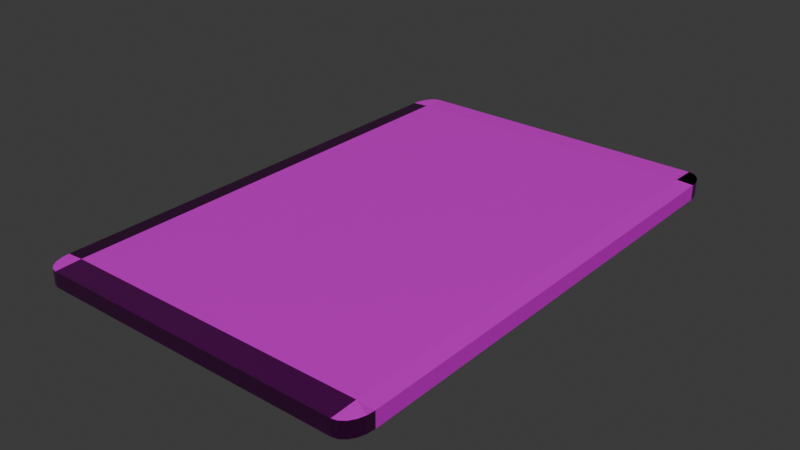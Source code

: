 # Source: Carpet.blend  (saved by Blender 4.0.36; exported with 4.5.12 LTS)
import bpy
from mathutils import Matrix  # noqa: F401  (used for matrix-valued properties, if any)

bpy.ops.wm.read_factory_settings(use_empty=True)
scene = bpy.context.scene
scene.name = 'Scene'

# ---- images (referenced by path relative to the original .blend; pixels are not part of the script)
import os
ASSET_DIR = os.environ.get("B2B_ASSET_DIR", "")  # directory of the original .blend (textures are referenced by path, not embedded)
HERE = os.path.dirname(os.path.abspath(__file__))  # packed textures are extracted next to this script under _unpacked/

def load_image(name, relpath, width, height, colorspace="sRGB"):
    """Load a texture the original file referenced (path relative to the .blend, or extracted next to this script)."""
    p = next((c for c in (os.path.join(HERE, relpath), os.path.join(ASSET_DIR, relpath)) if relpath and os.path.exists(c)), "")
    if p:
        img = bpy.data.images.load(p, check_existing=True)
        img.name = name
    else:  # same state as the original file: an image datablock whose file is absent (Cycles renders it pink)
        img = bpy.data.images.new(name, width, height)
        img.source = "FILE"
        img.filepath = "//" + (relpath or name)
    img.colorspace_settings.name = colorspace
    return img
img_t_carpet_roughness = load_image('t_carpet_roughness', 'Textures/t_carpet_roughness.png', 1024, 1024, 'sRGB')
img_t_carpet_base_color = load_image('t_carpet_base_color', 'Textures/t_carpet_base_color.png', 1024, 1024, 'sRGB')
img_t_carpet_metallic = load_image('t_carpet_metallic', 'Textures/t_carpet_metallic.png', 1024, 1024, 'sRGB')
img_t_carpet_normal_tangent = load_image('t_carpet_normal_tangent', 'Textures/t_carpet_normal_tangent.png', 1024, 1024, 'Non-Color')

# ---- materials (node trees are filled in below, after node groups)
mat_base = bpy.data.materials.new('Base')
mat_base.use_transparent_shadow = False
mat_base.preview_render_type = 'FLAT'
mat_walls = bpy.data.materials.new('Walls')
mat_walls.use_transparent_shadow = False
mat_carpet_material = bpy.data.materials.new('Carpet_material')
mat_carpet_material.use_transparent_shadow = False

# ---- material node trees
mat_base.use_nodes = True; mat_base.node_tree.nodes.clear()
_N = mat_base.node_tree.nodes; _L = mat_base.node_tree.links
n0 = _N.new('ShaderNodeOutputMaterial'); n0.name = 'Material Output'; n0.location = (300, 300)
n1 = _N.new('ShaderNodeTexVoronoi'); n1.name = 'Voronoi Texture'; n1.location = (-591, 324)
n1.inputs[2].default_value = 1000.0
n1.inputs[3].default_value = 1.0
n1.inputs[4].default_value = 0.3867
n2 = _N.new('ShaderNodeValToRGB'); n2.name = 'Color Ramp'; n2.location = (-369, 358)
while len(n2.color_ramp.elements) > 1: n2.color_ramp.elements.remove(n2.color_ramp.elements[-1])
n2.color_ramp.elements[0].position = 0.3164; n2.color_ramp.elements[0].color = (0.0, 0.0, 0.0, 1.0)
_e = n2.color_ramp.elements.new(0.9382); _e.color = (1.0, 1.0, 1.0, 1.0)
n3 = _N.new('ShaderNodeBsdfPrincipled'); n3.name = 'Principled BSDF'; n3.location = (10, 300)
n3.inputs[0].default_value = (0.02502, 0.002753, 0.8003, 1.0)
n3.inputs[3].default_value = 1.45
n4 = _N.new('ShaderNodeNormalMap'); n4.name = 'Normal Map'; n4.location = (-213, 56)
n4.inputs[0].default_value = 0.2
n5 = _N.new('ShaderNodeTexCoord'); n5.name = 'Texture Coordinate'; n5.location = (-1194, 264)
n6 = _N.new('ShaderNodeMapping'); n6.name = 'Mapping'; n6.location = (-1000, 259)
n7 = _N.new('ShaderNodeTexCoord'); n7.name = 'Texture Coordinate.001'; n7.location = (-850, -120)
n8 = _N.new('ShaderNodeMapping'); n8.name = 'Mapping.001'; n8.location = (-656, -125)
n9 = _N.new('ShaderNodeTexVoronoi'); n9.name = 'Voronoi Texture.001'; n9.location = (-432, -21)
n9.inputs[2].default_value = 1000.0
n9.inputs[4].default_value = 0.3133
_L.new(n3.outputs[0], n0.inputs[0])
_L.new(n1.outputs[1], n2.inputs[0])
_L.new(n5.outputs[2], n6.inputs[0])
_L.new(n6.outputs[0], n1.inputs[0])
_L.new(n9.outputs[1], n4.inputs[1])
_L.new(n7.outputs[2], n8.inputs[0])
_L.new(n8.outputs[0], n9.inputs[0])
n0.is_active_output = True
mat_walls.use_nodes = True; mat_walls.node_tree.nodes.clear()
_N = mat_walls.node_tree.nodes; _L = mat_walls.node_tree.links
n0 = _N.new('ShaderNodeOutputMaterial'); n0.name = 'Material Output'; n0.location = (300, 300)
n1 = _N.new('ShaderNodeBsdfPrincipled'); n1.name = 'Principled BSDF'; n1.location = (10, 300)
n1.inputs[0].default_value = (0.5312, 0.6038, 0.4172, 1.0)
n1.inputs[2].default_value = 0.4455
n1.inputs[3].default_value = 1.45
n2 = _N.new('ShaderNodeNormalMap'); n2.name = 'Normal Map'; n2.location = (-236, 103)
n3 = _N.new('ShaderNodeTexCoord'); n3.name = 'Texture Coordinate.001'; n3.location = (-958, 23)
n4 = _N.new('ShaderNodeMapping'); n4.name = 'Mapping.001'; n4.location = (-764, 17)
n4.inputs[3].default_value = (10.0, 10.0, 1.0)
n5 = _N.new('ShaderNodeTexNoise'); n5.name = 'Noise Texture'; n5.location = (-533, 56)
n5.inputs[2].default_value = 20.0
_L.new(n1.outputs[0], n0.inputs[0])
_L.new(n3.outputs[2], n4.inputs[0])
_L.new(n4.outputs[0], n5.inputs[0])
_L.new(n5.outputs[1], n2.inputs[1])
n0.is_active_output = True
mat_carpet_material.use_nodes = True; mat_carpet_material.node_tree.nodes.clear()
_N = mat_carpet_material.node_tree.nodes; _L = mat_carpet_material.node_tree.links
n0 = _N.new('ShaderNodeOutputMaterial'); n0.name = 'Material Output'; n0.location = (300, 300)
n1 = _N.new('ShaderNodeBsdfPrincipled'); n1.name = 'Principled BSDF'; n1.location = (10, 300)
n1.inputs[3].default_value = 1.45
n2 = _N.new('ShaderNodeTexImage'); n2.name = 'Image Texture.002'; n2.location = (-752, 19)
n2.image = img_t_carpet_roughness
n3 = _N.new('ShaderNodeTexImage'); n3.name = 'Image Texture'; n3.location = (-582, 573)
n3.image = img_t_carpet_base_color
n4 = _N.new('ShaderNodeTexImage'); n4.name = 'Image Texture.001'; n4.location = (-892, 329)
n4.image = img_t_carpet_metallic
n5 = _N.new('ShaderNodeTexImage'); n5.name = 'Image Texture.003'; n5.location = (-665, -311)
n5.image = img_t_carpet_normal_tangent
n6 = _N.new('ShaderNodeNormalMap'); n6.name = 'Normal Map'; n6.location = (-264, -44)
_L.new(n1.outputs[0], n0.inputs[0])
_L.new(n5.outputs[0], n6.inputs[1])
_L.new(n3.outputs[0], n1.inputs[0])
_L.new(n4.outputs[0], n1.inputs[1])
_L.new(n2.outputs[0], n1.inputs[2])
_L.new(n6.outputs[0], n1.inputs[5])
n0.is_active_output = True

# ---- world
world_world = bpy.data.worlds.new('World'); scene.world = world_world
world_world.use_nodes = True; world_world.node_tree.nodes.clear()
_N = world_world.node_tree.nodes; _L = world_world.node_tree.links
n0 = _N.new('ShaderNodeOutputWorld'); n0.name = 'World Output'; n0.location = (300, 300)
n1 = _N.new('ShaderNodeBackground'); n1.name = 'Background'; n1.location = (10, 300)
n1.inputs[0].default_value = (0.05088, 0.05088, 0.05088, 1.0)
_L.new(n1.outputs[0], n0.inputs[0])
n0.is_active_output = True
world_world.color = (0.05088, 0.05088, 0.05088)
world_world.use_sun_shadow = False
world_world.sun_shadow_jitter_overblur = 0.0

# ---- meshes
me_cube_001 = bpy.data.meshes.new('Cube.001')
me_cube_001.from_pydata([(-0.9, -0.9, -1.0), (-0.9, -1.0, -0.9), (-1.0, -0.9, -0.9), (-0.9309, -0.9951, -0.9), (-0.9588, -0.9809, -0.9), (-0.9951, -0.9309, -0.9), (-0.9809, -0.9588, -0.9), (-0.9, -1.0, 0.9), (-0.9, -0.9, 1.0), (-1.0, -0.9, 0.9), (-0.9309, -0.9951, 0.9), (-0.9588, -0.9809, 0.9), (-0.9951, -0.9309, 0.9), (-0.9809, -0.9588, 0.9), (-0.9, 0.9, -1.0), (-1.0, 0.9, -0.9), (-0.9, 1.0, -0.9), (-0.9951, 0.9309, -0.9), (-0.9809, 0.9588, -0.9), (-0.9309, 0.9951, -0.9), (-0.9588, 0.9809, -0.9), (-0.9, 0.9, 1.0), (-0.9, 1.0, 0.9), (-1.0, 0.9, 0.9), (-0.9309, 0.9951, 0.9), (-0.9588, 0.9809, 0.9), (-0.9951, 0.9309, 0.9), (-0.9809, 0.9588, 0.9), (0.9, -0.9, -1.0), (1.0, -0.9, -0.9), (0.9, -1.0, -0.9), (0.9951, -0.9309, -0.9), (0.9809, -0.9588, -0.9), (0.9309, -0.9951, -0.9), (0.9588, -0.9809, -0.9), (0.9, -0.9, 1.0), (0.9, -1.0, 0.9), (1.0, -0.9, 0.9), (0.9309, -0.9951, 0.9), (0.9588, -0.9809, 0.9), (0.9951, -0.9309, 0.9), (0.9809, -0.9588, 0.9), (0.9, 0.9, -1.0), (0.9, 1.0, -0.9), (1.0, 0.9, -0.9), (0.9309, 0.9951, -0.9), (0.9588, 0.9809, -0.9), (0.9951, 0.9309, -0.9), (0.9809, 0.9588, -0.9), (0.9, 0.9, 1.0), (1.0, 0.9, 0.9), (0.9, 1.0, 0.9), (0.9951, 0.9309, 0.9), (0.9809, 0.9588, 0.9), (0.9309, 0.9951, 0.9), (0.9588, 0.9809, 0.9)], [], [(30, 36, 7, 1), (44, 50, 37, 29), (49, 21, 8, 35), (2, 9, 23, 15), (16, 22, 51, 43), (7, 8, 10), (11, 10, 8), (11, 8, 13), (13, 8, 12), (12, 8, 9), (9, 8, 21, 23), (23, 21, 26), (26, 21, 27), (27, 21, 25), (25, 21, 24), (24, 21, 22), (22, 21, 49, 51), (51, 49, 54), (54, 49, 55), (55, 49, 53), (53, 49, 52), (52, 49, 50), (49, 35, 37, 50), (40, 35, 41), (41, 35, 39), (39, 35, 38), (36, 38, 35), (28, 30, 1, 0), (32, 28, 31), (34, 28, 32), (33, 28, 34), (30, 28, 33), (29, 31, 28), (28, 42, 44, 29), (44, 42, 47), (47, 42, 48), (1, 7, 10, 3), (3, 10, 11, 4), (4, 11, 13, 6), (6, 13, 12, 5), (5, 12, 9, 2), (22, 16, 19, 24), (24, 19, 20, 25), (25, 20, 18, 27), (27, 18, 17, 26), (26, 17, 15, 23), (48, 42, 46), (46, 42, 45), (43, 45, 42), (42, 14, 16, 43), (16, 14, 19), (50, 44, 47, 52), (52, 47, 48, 53), (53, 48, 46, 55), (55, 46, 45, 54), (54, 45, 43, 51), (19, 14, 20), (20, 14, 18), (18, 14, 17), (15, 17, 14), (14, 0, 2, 15), (37, 35, 40), (36, 30, 33, 38), (38, 33, 34, 39), (39, 34, 32, 41), (41, 32, 31, 40), (40, 31, 29, 37), (3, 0, 1), (4, 0, 3), (6, 0, 4), (5, 0, 6), (2, 0, 5), (35, 8, 7, 36), (14, 42, 28, 0)])
me_cube_001.polygons.foreach_set('material_index', [2, 2, 2, 2, 2, 2, 2, 2, 2, 2, 2, 2, 2, 2, 2, 2, 2, 2, 2, 2, 2, 2, 2, 2, 2, 2, 2, 2, 2, 2, 2, 2, 2, 2, 2, 2, 2, 2, 2, 2, 2, 2, 2, 2, 2, 2, 2, 2, 2, 2, 2, 2, 2, 2, 2, 2, 2, 2, 2, 2, 2, 2, 2, 2, 2, 2, 2, 2, 2, 2, 2, 2, 2, 2])
_uv = me_cube_001.uv_layers.new(name='UVMap')
_uv.uv.foreach_set('vector', [0.7499, 0.7499, 0.5182, 0.7499, 0.5182, 0.5182, 0.7499, 0.5182, 0.2683, 0.9999, 0.2683, 0.7681, 0.5, 0.7681, 0.5, 0.9999, 0.2683, 0.7499, 0.2683, 0.5182, 0.5, 0.5182, 0.5, 0.7499, 0.5, 0.2683, 0.5, 0.5, 0.2683, 0.5, 0.2683, 0.2683, 0.01834, 0.5182, 0.2501, 0.5182, 0.2501, 0.7499, 0.01834, 0.7499, 0.7684, 0.7596, 0.7847, 0.7515, 0.7706, 0.763, 0.7735, 0.7658, 0.7706, 0.763, 0.7847, 0.7515, 0.7735, 0.7658, 0.7847, 0.7515, 0.7769, 0.7679, 0.7769, 0.7679, 0.7847, 0.7515, 0.7807, 0.7692, 0.7807, 0.7692, 0.7847, 0.7515, 0.7847, 0.7697, 0.5, 0.5, 0.5, 0.5182, 0.2683, 0.5182, 0.2683, 0.5, 0.785, 0.7042, 0.8012, 0.6961, 0.7871, 0.7076, 0.7871, 0.7076, 0.8012, 0.6961, 0.79, 0.7104, 0.79, 0.7104, 0.8012, 0.6961, 0.7934, 0.7125, 0.7934, 0.7125, 0.8012, 0.6961, 0.7972, 0.7138, 0.7972, 0.7138, 0.8012, 0.6961, 0.8012, 0.7143, 0.2501, 0.5182, 0.2683, 0.5182, 0.2683, 0.7499, 0.2501, 0.7499, 0.7847, 0.7246, 0.7684, 0.7328, 0.7825, 0.7213, 0.7825, 0.7213, 0.7684, 0.7328, 0.7796, 0.7184, 0.7796, 0.7184, 0.7684, 0.7328, 0.7762, 0.7163, 0.7762, 0.7163, 0.7684, 0.7328, 0.7724, 0.715, 0.7724, 0.715, 0.7684, 0.7328, 0.7684, 0.7146, 0.2683, 0.7499, 0.5, 0.7499, 0.5, 0.7681, 0.2683, 0.7681, 0.7972, 0.7335, 0.8012, 0.7512, 0.7934, 0.7348, 0.7934, 0.7348, 0.8012, 0.7512, 0.79, 0.7369, 0.79, 0.7369, 0.8012, 0.7512, 0.7871, 0.7397, 0.785, 0.7431, 0.7871, 0.7397, 0.8012, 0.7512, 0.7681, 0.7499, 0.7499, 0.7499, 0.7499, 0.5182, 0.7681, 0.5182, 0.7769, 0.7495, 0.7847, 0.733, 0.7807, 0.7508, 0.7735, 0.7473, 0.7847, 0.733, 0.7769, 0.7495, 0.7706, 0.7445, 0.7847, 0.733, 0.7735, 0.7473, 0.7684, 0.7411, 0.7847, 0.733, 0.7706, 0.7445, 0.7847, 0.7512, 0.7807, 0.7508, 0.7847, 0.733, 0.5, 0.01834, 0.2683, 0.01834, 0.2683, 0.0001287, 0.5, 0.0001287, 0.7684, 0.7143, 0.7684, 0.6961, 0.7724, 0.7138, 0.7724, 0.7138, 0.7684, 0.6961, 0.7762, 0.7125, 0.7885, 0.4641, 0.7885, 0.6958, 0.7845, 0.6958, 0.7845, 0.4641, 0.7845, 0.4641, 0.7845, 0.6958, 0.7805, 0.6958, 0.7805, 0.4641, 0.7805, 0.4641, 0.7805, 0.6958, 0.7765, 0.6958, 0.7765, 0.4641, 0.7765, 0.4641, 0.7765, 0.6958, 0.7724, 0.6958, 0.7724, 0.4641, 0.7724, 0.4641, 0.7724, 0.6958, 0.7684, 0.6958, 0.7684, 0.4641, 0.7684, 0.2319, 0.7684, 0.0001287, 0.7724, 0.0001287, 0.7724, 0.2319, 0.7724, 0.2319, 0.7724, 0.0001287, 0.7765, 0.0001287, 0.7765, 0.2319, 0.7765, 0.2319, 0.7765, 0.0001287, 0.7805, 0.0001287, 0.7805, 0.2319, 0.7805, 0.2319, 0.7805, 0.0001287, 0.7845, 0.0001287, 0.7845, 0.2319, 0.7845, 0.2319, 0.7845, 0.0001287, 0.7885, 0.0001287, 0.7885, 0.2319, 0.7762, 0.7125, 0.7684, 0.6961, 0.7796, 0.7104, 0.7796, 0.7104, 0.7684, 0.6961, 0.7825, 0.7076, 0.7847, 0.7042, 0.7825, 0.7076, 0.7684, 0.6961, 0.0001287, 0.7499, 0.0001287, 0.5182, 0.01834, 0.5182, 0.01834, 0.7499, 0.7847, 0.78, 0.7684, 0.7882, 0.7825, 0.7766, 0.7888, 0.2319, 0.7888, 0.0001287, 0.7928, 0.0001287, 0.7928, 0.2319, 0.7928, 0.2319, 0.7928, 0.0001287, 0.7969, 0.0001287, 0.7969, 0.2319, 0.7969, 0.2319, 0.7969, 0.0001287, 0.8009, 0.0001287, 0.8009, 0.2319, 0.8009, 0.2319, 0.8009, 0.0001287, 0.8049, 0.0001287, 0.8049, 0.2319, 0.8049, 0.2319, 0.8049, 0.0001287, 0.8089, 0.0001287, 0.8089, 0.2319, 0.7825, 0.7766, 0.7684, 0.7882, 0.7796, 0.7738, 0.7796, 0.7738, 0.7684, 0.7882, 0.7762, 0.7717, 0.7762, 0.7717, 0.7684, 0.7882, 0.7724, 0.7704, 0.7684, 0.7699, 0.7724, 0.7704, 0.7684, 0.7882, 0.2683, 0.2501, 0.5, 0.2501, 0.5, 0.2683, 0.2683, 0.2683, 0.8012, 0.733, 0.8012, 0.7512, 0.7972, 0.7335, 0.7684, 0.4638, 0.7684, 0.2321, 0.7724, 0.2321, 0.7724, 0.4638, 0.7724, 0.4638, 0.7724, 0.2321, 0.7765, 0.2321, 0.7765, 0.4638, 0.7765, 0.4638, 0.7765, 0.2321, 0.7805, 0.2321, 0.7805, 0.4638, 0.7805, 0.4638, 0.7805, 0.2321, 0.7845, 0.2321, 0.7845, 0.4638, 0.7845, 0.4638, 0.7845, 0.2321, 0.7885, 0.2321, 0.7885, 0.4638, 0.789, 0.715, 0.785, 0.7328, 0.785, 0.7146, 0.7928, 0.7163, 0.785, 0.7328, 0.789, 0.715, 0.7962, 0.7184, 0.785, 0.7328, 0.7928, 0.7163, 0.7991, 0.7213, 0.785, 0.7328, 0.7962, 0.7184, 0.8012, 0.7246, 0.785, 0.7328, 0.7991, 0.7213, 0.5, 0.7499, 0.5, 0.5182, 0.5182, 0.5182, 0.5182, 0.7499, 0.2683, 0.2501, 0.2683, 0.01834, 0.5, 0.01834, 0.5, 0.2501])
me_cube_001.materials.append(mat_base)
me_cube_001.materials.append(mat_walls)
me_cube_001.materials.append(mat_carpet_material)
me_cube_001.update()

# ---- objects
ob_carpet = bpy.data.objects.new('Carpet', me_cube_001)

# ---- transforms, parenting, visibility, modifiers, constraints
ob_carpet.location = (0.0, 0.0, 0.0)
ob_carpet.scale = (1.0, 1.5, 0.05)

# ---- collection membership
scene.collection.objects.link(ob_carpet)

# ---- scene / render settings (as saved in the file)
scene.frame_start = 1; scene.frame_end = 250; scene.frame_set(1)
scene.render.engine = 'BLENDER_EEVEE_NEXT'
scene.cycles.sampling_pattern = 'TABULATED_SOBOL'
bpy.context.view_layer.update()

# ---- added for rendering (the .blend has no active camera and no usable light): camera, sun
cam_auto = bpy.data.cameras.new('AutoCamera')
cam_auto.lens = 50.0
cam_auto.sensor_width = 36.0
cam_auto.clip_end = 1000.0
ob_auto_camera = bpy.data.objects.new('AutoCamera', cam_auto)
scene.collection.objects.link(ob_auto_camera)
ob_auto_camera.location = (3.33723, -4.00467, 2.66978)
ob_auto_camera.rotation_euler = (1.09748, -7.21219e-08, 0.694738)
scene.camera = ob_auto_camera
light_auto_sun = bpy.data.lights.new('AutoSun', 'SUN')
light_auto_sun.energy = 3.0
light_auto_sun.angle = 0.0523599
ob_auto_sun = bpy.data.objects.new('AutoSun', light_auto_sun)
scene.collection.objects.link(ob_auto_sun)
ob_auto_sun.rotation_euler = (0.872665, 0.174533, 0.523599)
bpy.context.view_layer.update()
